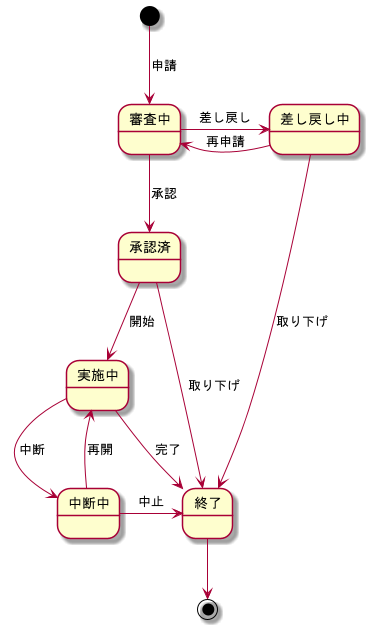

The diagram above was rendered by PlantUML. Its source (embedded in the PNG):
@startuml

[*] --> 審査中 : 申請
審査中 --> 承認済 : 承認
承認済 --> 実施中 : 開始
実施中 --> 中断中 : 中断
中断中 --> 実施中 : 再開
審査中 -right-> 差し戻し中 : 差し戻し
差し戻し中 -left-> 審査中 : 再申請
承認済 -right-> 終了 : 取り下げ
差し戻し中 --> 終了 : 取り下げ
実施中 -right-> 終了 : 完了
中断中 -right-> 終了 : 中止
終了 --> [*]

@enduml